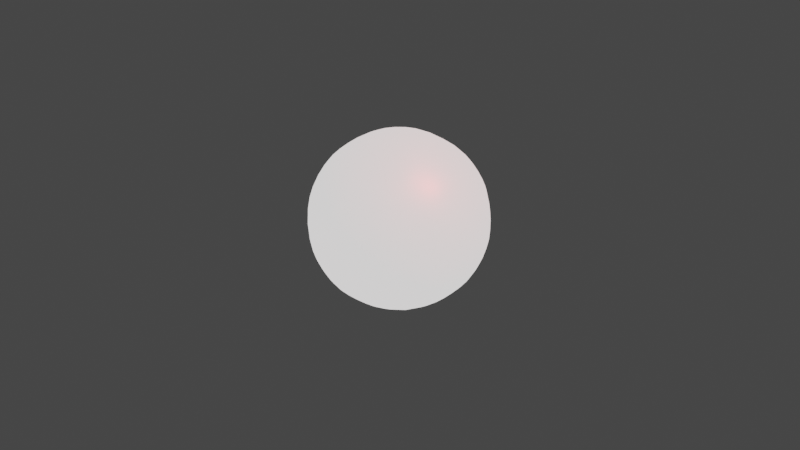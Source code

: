 # Source: classic_sphere.blend  (saved by Blender 3.4.6; exported with 4.5.12 LTS)
import bpy
from mathutils import Matrix  # noqa: F401  (used for matrix-valued properties, if any)

bpy.ops.wm.read_factory_settings(use_empty=True)
scene = bpy.context.scene
scene.name = 'Scene'

# ---- collections
col_collection = bpy.data.collections.new('Collection'); scene.collection.children.link(col_collection)

# ---- materials (node trees are filled in below, after node groups)
mat_green = bpy.data.materials.new('green')
mat_green.use_transparent_shadow = False

# ---- material node trees
mat_green.use_nodes = True; mat_green.node_tree.nodes.clear()
_N = mat_green.node_tree.nodes; _L = mat_green.node_tree.links
n0 = _N.new('ShaderNodeBsdfPrincipled'); n0.name = 'Principled BSDF'; n0.location = (10, 300)
n0.distribution = 'GGX'
n0.subsurface_method = 'RANDOM_WALK_SKIN'
n0.inputs[0].default_value = (0.8, 0.0, 0.001735, 1.0)
n0.inputs[1].default_value = 0.4982
n0.inputs[3].default_value = 1.45
n0.inputs[28].default_value = 1.0
n1 = _N.new('ShaderNodeOutputMaterial'); n1.name = 'Material Output'; n1.location = (300, 300)
_L.new(n0.outputs[0], n1.inputs[0])
n1.is_active_output = True

# ---- world
world_world = bpy.data.worlds.new('World'); scene.world = world_world
world_world.use_nodes = True; world_world.node_tree.nodes.clear()
_N = world_world.node_tree.nodes; _L = world_world.node_tree.links
n0 = _N.new('ShaderNodeOutputWorld'); n0.name = 'World Output'; n0.location = (300, 300)
n1 = _N.new('ShaderNodeBackground'); n1.name = 'Background'; n1.location = (10, 300)
n1.inputs[0].default_value = (0.05088, 0.05088, 0.05088, 1.0)
_L.new(n1.outputs[0], n0.inputs[0])
n0.is_active_output = True
world_world.color = (0.05088, 0.05088, 0.05088)
world_world.use_sun_shadow = False
world_world.sun_shadow_jitter_overblur = 0.0

# ---- cameras
cam_camera = bpy.data.cameras.new('Camera')
cam_camera.clip_end = 100.0
cam_camera.ortho_scale = 7.314

# ---- lights
light_light = bpy.data.lights.new('Light', 'POINT')
light_light.transmission_factor = 0.0
light_light.energy = 1000.0
light_light.shadow_soft_size = 0.1
light_light.shadow_maximum_resolution = 0.006
light_light.use_absolute_resolution = True

# ---- meshes
me_icosphere = bpy.data.meshes.new('Icosphere')
me_icosphere.from_pydata([(0.0, 0.0, -1.0), (0.7236, -0.5257, -0.4472), (-0.2764, -0.8506, -0.4472), (-0.8944, 0.0, -0.4472), (-0.2764, 0.8506, -0.4472), (0.7236, 0.5257, -0.4472), (0.2764, -0.8506, 0.4472), (-0.7236, -0.5257, 0.4472), (-0.7236, 0.5257, 0.4472), (0.2764, 0.8506, 0.4472), (0.8944, 0.0, 0.4472), (0.0, 0.0, 1.0), (-0.1625, -0.5, -0.8507), (0.4253, -0.309, -0.8507), (0.2629, -0.809, -0.5257), (0.8506, 0.0, -0.5257), (0.4253, 0.309, -0.8507), (-0.5257, 0.0, -0.8507), (-0.6882, -0.5, -0.5257), (-0.1625, 0.5, -0.8507), (-0.6882, 0.5, -0.5257), (0.2629, 0.809, -0.5257), (0.9511, -0.309, 0.0), (0.9511, 0.309, 0.0), (0.0, -1.0, 0.0), (0.5878, -0.809, 0.0), (-0.9511, -0.309, 0.0), (-0.5878, -0.809, 0.0), (-0.5878, 0.809, 0.0), (-0.9511, 0.309, 0.0), (0.5878, 0.809, 0.0), (0.0, 1.0, 0.0), (0.6882, -0.5, 0.5257), (-0.2629, -0.809, 0.5257), (-0.8506, 0.0, 0.5257), (-0.2629, 0.809, 0.5257), (0.6882, 0.5, 0.5257), (0.1625, -0.5, 0.8507), (0.5257, 0.0, 0.8507), (-0.4253, -0.309, 0.8507), (-0.4253, 0.309, 0.8507), (0.1625, 0.5, 0.8507)], [], [(0, 13, 12), (1, 13, 15), (0, 12, 17), (0, 17, 19), (0, 19, 16), (1, 15, 22), (2, 14, 24), (3, 18, 26), (4, 20, 28), (5, 21, 30), (1, 22, 25), (2, 24, 27), (3, 26, 29), (4, 28, 31), (5, 30, 23), (6, 32, 37), (7, 33, 39), (8, 34, 40), (9, 35, 41), (10, 36, 38), (38, 41, 11), (38, 36, 41), (36, 9, 41), (41, 40, 11), (41, 35, 40), (35, 8, 40), (40, 39, 11), (40, 34, 39), (34, 7, 39), (39, 37, 11), (39, 33, 37), (33, 6, 37), (37, 38, 11), (37, 32, 38), (32, 10, 38), (23, 36, 10), (23, 30, 36), (30, 9, 36), (31, 35, 9), (31, 28, 35), (28, 8, 35), (29, 34, 8), (29, 26, 34), (26, 7, 34), (27, 33, 7), (27, 24, 33), (24, 6, 33), (25, 32, 6), (25, 22, 32), (22, 10, 32), (30, 31, 9), (30, 21, 31), (21, 4, 31), (28, 29, 8), (28, 20, 29), (20, 3, 29), (26, 27, 7), (26, 18, 27), (18, 2, 27), (24, 25, 6), (24, 14, 25), (14, 1, 25), (22, 23, 10), (22, 15, 23), (15, 5, 23), (16, 21, 5), (16, 19, 21), (19, 4, 21), (19, 20, 4), (19, 17, 20), (17, 3, 20), (17, 18, 3), (17, 12, 18), (12, 2, 18), (15, 16, 5), (15, 13, 16), (13, 0, 16), (12, 14, 2), (12, 13, 14), (13, 1, 14)])
me_icosphere.polygons.foreach_set('use_smooth', [True] * 80)
_uv = me_icosphere.uv_layers.new(name='UVMap')
_uv.uv.foreach_set('vector', [0.1818, 0.0, 0.2273, 0.07873, 0.1364, 0.07873, 0.2727, 0.1575, 0.3182, 0.07873, 0.3636, 0.1575, 0.9091, 0.0, 0.9545, 0.07873, 0.8636, 0.07873, 0.7273, 0.0, 0.7727, 0.07873, 0.6818, 0.07873, 0.5455, 0.0, 0.5909, 0.07873, 0.5, 0.07873, 0.2727, 0.1575, 0.3636, 0.1575, 0.3182, 0.2362, 0.09091, 0.1575, 0.1818, 0.1575, 0.1364, 0.2362, 0.8182, 0.1575, 0.9091, 0.1575, 0.8636, 0.2362, 0.6364, 0.1575, 0.7273, 0.1575, 0.6818, 0.2362, 0.4545, 0.1575, 0.5455, 0.1575, 0.5, 0.2362, 0.2727, 0.1575, 0.3182, 0.2362, 0.2273, 0.2362, 0.09091, 0.1575, 0.1364, 0.2362, 0.04546, 0.2362, 0.8182, 0.1575, 0.8636, 0.2362, 0.7727, 0.2362, 0.6364, 0.1575, 0.6818, 0.2362, 0.5909, 0.2362, 0.4545, 0.1575, 0.5, 0.2362, 0.4091, 0.2362, 0.1818, 0.3149, 0.2727, 0.3149, 0.2273, 0.3937, 0.0, 0.3149, 0.09091, 0.3149, 0.04546, 0.3937, 0.7273, 0.3149, 0.8182, 0.3149, 0.7727, 0.3937, 0.5455, 0.3149, 0.6364, 0.3149, 0.5909, 0.3937, 0.3636, 0.3149, 0.4545, 0.3149, 0.4091, 0.3937, 0.4091, 0.3937, 0.5, 0.3937, 0.4545, 0.4724, 0.4091, 0.3937, 0.4545, 0.3149, 0.5, 0.3937, 0.4545, 0.3149, 0.5455, 0.3149, 0.5, 0.3937, 0.5909, 0.3937, 0.6818, 0.3937, 0.6364, 0.4724, 0.5909, 0.3937, 0.6364, 0.3149, 0.6818, 0.3937, 0.6364, 0.3149, 0.7273, 0.3149, 0.6818, 0.3937, 0.7727, 0.3937, 0.8636, 0.3937, 0.8182, 0.4724, 0.7727, 0.3937, 0.8182, 0.3149, 0.8636, 0.3937, 0.8182, 0.3149, 0.9091, 0.3149, 0.8636, 0.3937, 0.04546, 0.3937, 0.1364, 0.3937, 0.09091, 0.4724, 0.04546, 0.3937, 0.09091, 0.3149, 0.1364, 0.3937, 0.09091, 0.3149, 0.1818, 0.3149, 0.1364, 0.3937, 0.2273, 0.3937, 0.3182, 0.3937, 0.2727, 0.4724, 0.2273, 0.3937, 0.2727, 0.3149, 0.3182, 0.3937, 0.2727, 0.3149, 0.3636, 0.3149, 0.3182, 0.3937, 0.4091, 0.2362, 0.4545, 0.3149, 0.3636, 0.3149, 0.4091, 0.2362, 0.5, 0.2362, 0.4545, 0.3149, 0.5, 0.2362, 0.5455, 0.3149, 0.4545, 0.3149, 0.5909, 0.2362, 0.6364, 0.3149, 0.5455, 0.3149, 0.5909, 0.2362, 0.6818, 0.2362, 0.6364, 0.3149, 0.6818, 0.2362, 0.7273, 0.3149, 0.6364, 0.3149, 0.7727, 0.2362, 0.8182, 0.3149, 0.7273, 0.3149, 0.7727, 0.2362, 0.8636, 0.2362, 0.8182, 0.3149, 0.8636, 0.2362, 0.9091, 0.3149, 0.8182, 0.3149, 0.04546, 0.2362, 0.09091, 0.3149, 0.0, 0.3149, 0.04546, 0.2362, 0.1364, 0.2362, 0.09091, 0.3149, 0.1364, 0.2362, 0.1818, 0.3149, 0.09091, 0.3149, 0.2273, 0.2362, 0.2727, 0.3149, 0.1818, 0.3149, 0.2273, 0.2362, 0.3182, 0.2362, 0.2727, 0.3149, 0.3182, 0.2362, 0.3636, 0.3149, 0.2727, 0.3149, 0.5, 0.2362, 0.5909, 0.2362, 0.5455, 0.3149, 0.5, 0.2362, 0.5455, 0.1575, 0.5909, 0.2362, 0.5455, 0.1575, 0.6364, 0.1575, 0.5909, 0.2362, 0.6818, 0.2362, 0.7727, 0.2362, 0.7273, 0.3149, 0.6818, 0.2362, 0.7273, 0.1575, 0.7727, 0.2362, 0.7273, 0.1575, 0.8182, 0.1575, 0.7727, 0.2362, 0.8636, 0.2362, 0.9545, 0.2362, 0.9091, 0.3149, 0.8636, 0.2362, 0.9091, 0.1575, 0.9545, 0.2362, 0.9091, 0.1575, 1.0, 0.1575, 0.9545, 0.2362, 0.1364, 0.2362, 0.2273, 0.2362, 0.1818, 0.3149, 0.1364, 0.2362, 0.1818, 0.1575, 0.2273, 0.2362, 0.1818, 0.1575, 0.2727, 0.1575, 0.2273, 0.2362, 0.3182, 0.2362, 0.4091, 0.2362, 0.3636, 0.3149, 0.3182, 0.2362, 0.3636, 0.1575, 0.4091, 0.2362, 0.3636, 0.1575, 0.4545, 0.1575, 0.4091, 0.2362, 0.5, 0.07873, 0.5455, 0.1575, 0.4545, 0.1575, 0.5, 0.07873, 0.5909, 0.07873, 0.5455, 0.1575, 0.5909, 0.07873, 0.6364, 0.1575, 0.5455, 0.1575, 0.6818, 0.07873, 0.7273, 0.1575, 0.6364, 0.1575, 0.6818, 0.07873, 0.7727, 0.07873, 0.7273, 0.1575, 0.7727, 0.07873, 0.8182, 0.1575, 0.7273, 0.1575, 0.8636, 0.07873, 0.9091, 0.1575, 0.8182, 0.1575, 0.8636, 0.07873, 0.9545, 0.07873, 0.9091, 0.1575, 0.9545, 0.07873, 1.0, 0.1575, 0.9091, 0.1575, 0.3636, 0.1575, 0.4091, 0.07873, 0.4545, 0.1575, 0.3636, 0.1575, 0.3182, 0.07873, 0.4091, 0.07873, 0.3182, 0.07873, 0.3636, 0.0, 0.4091, 0.07873, 0.1364, 0.07873, 0.1818, 0.1575, 0.09091, 0.1575, 0.1364, 0.07873, 0.2273, 0.07873, 0.1818, 0.1575, 0.2273, 0.07873, 0.2727, 0.1575, 0.1818, 0.1575])
me_icosphere.materials.append(mat_green)
me_icosphere.update()

# ---- objects
ob_light = bpy.data.objects.new('Light', light_light)
ob_camera = bpy.data.objects.new('Camera', cam_camera)
ob_icosphere = bpy.data.objects.new('Icosphere', me_icosphere)

# ---- transforms, parenting, visibility, modifiers, constraints
ob_light.location = (4.076, 1.005, 5.904)
ob_light.rotation_euler = (0.6503, 0.05522, 1.866)
ob_light.lock_rotations_4d = False
ob_light.empty_display_type = 'ARROWS'
ob_light.color = (0.0, 0.0, 0.0, 0.0)
ob_light.lineart.crease_threshold = 0.0
ob_camera.location = (7.359, -6.926, 4.958)
ob_camera.rotation_euler = (1.109, 0.0, 0.8149)
ob_camera.lock_rotations_4d = False
ob_camera.empty_display_type = 'ARROWS'
ob_camera.color = (0.0, 0.0, 0.0, 0.0)
ob_camera.display_type = 'WIRE'
ob_camera.lineart.crease_threshold = 0.0
ob_icosphere.location = (0.0, 0.0, 0.0)
_m = ob_icosphere.modifiers.new('Subdivision', 'SUBSURF')
_m.levels = 2

# ---- collection membership
col_collection.objects.link(ob_light)
col_collection.objects.link(ob_camera)
col_collection.objects.link(ob_icosphere)

# ---- scene / render settings (as saved in the file)
scene.camera = ob_camera
scene.frame_start = 1; scene.frame_end = 250; scene.frame_set(1)
scene.render.engine = 'BLENDER_EEVEE_NEXT'
scene.cycles.sampling_pattern = 'TABULATED_SOBOL'
scene.cycles.use_light_tree = False
scene.view_settings.view_transform = 'Filmic'
bpy.context.view_layer.update()
